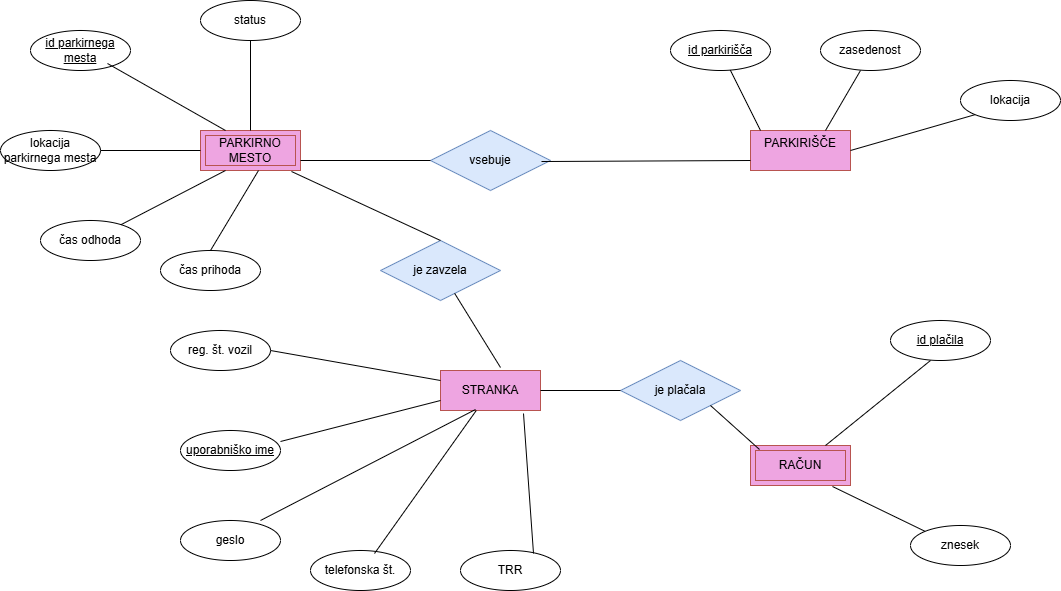

The diagram above was exported from draw.io. Its source (the exported page's mxGraphModel, read from the mxfile embedded in the PNG):
<mxGraphModel dx="2278" dy="777" grid="1" gridSize="10" guides="1" tooltips="1" connect="1" arrows="1" fold="1" page="1" pageScale="1" pageWidth="850" pageHeight="1100" math="0" shadow="0">
  <root>
    <mxCell id="0" />
    <mxCell id="1" parent="0" />
    <mxCell id="LTIBrfFfX135c-PvM2vN-2" value="PARKIRIŠČE&lt;div&gt;&lt;br&gt;&lt;/div&gt;" style="whiteSpace=wrap;html=1;align=center;strokeColor=#b85450;verticalAlign=middle;fontFamily=Helvetica;fontSize=12;fontColor=default;fillColor=light-dark(#eea5e1, #512d2b);" parent="1" vertex="1">
      <mxGeometry x="390" y="200" width="100" height="40" as="geometry" />
    </mxCell>
    <mxCell id="LTIBrfFfX135c-PvM2vN-5" value="STRANKA" style="whiteSpace=wrap;html=1;align=center;strokeColor=#b85450;verticalAlign=middle;fontFamily=Helvetica;fontSize=12;fontColor=default;fillColor=light-dark(#eea5e1, #512d2b);" parent="1" vertex="1">
      <mxGeometry x="80" y="440" width="100" height="40" as="geometry" />
    </mxCell>
    <mxCell id="LTIBrfFfX135c-PvM2vN-9" value="id parkirišča" style="ellipse;whiteSpace=wrap;html=1;align=center;fontStyle=4;" parent="1" vertex="1">
      <mxGeometry x="310" y="100" width="100" height="40" as="geometry" />
    </mxCell>
    <mxCell id="LTIBrfFfX135c-PvM2vN-10" value="" style="endArrow=none;html=1;rounded=0;entryX=0.1;entryY=0;entryDx=0;entryDy=0;entryPerimeter=0;" parent="1" source="LTIBrfFfX135c-PvM2vN-9" target="LTIBrfFfX135c-PvM2vN-2" edge="1">
      <mxGeometry relative="1" as="geometry">
        <mxPoint x="370" y="150" as="sourcePoint" />
        <mxPoint x="530" y="150" as="targetPoint" />
      </mxGeometry>
    </mxCell>
    <mxCell id="LTIBrfFfX135c-PvM2vN-12" value="zasedenost" style="ellipse;whiteSpace=wrap;html=1;align=center;" parent="1" vertex="1">
      <mxGeometry x="460" y="100" width="100" height="40" as="geometry" />
    </mxCell>
    <mxCell id="LTIBrfFfX135c-PvM2vN-14" value="lokacija" style="ellipse;whiteSpace=wrap;html=1;align=center;" parent="1" vertex="1">
      <mxGeometry x="600" y="150" width="100" height="40" as="geometry" />
    </mxCell>
    <mxCell id="LTIBrfFfX135c-PvM2vN-16" value="PARKIRNO MESTO" style="shape=ext;margin=3;double=1;whiteSpace=wrap;html=1;align=center;fillColor=light-dark(#eea5e1, #512d2b);strokeColor=#b85450;" parent="1" vertex="1">
      <mxGeometry x="-160" y="200" width="100" height="40" as="geometry" />
    </mxCell>
    <mxCell id="LTIBrfFfX135c-PvM2vN-18" value="id parkirnega mesta" style="ellipse;whiteSpace=wrap;html=1;align=center;fontStyle=4;" parent="1" vertex="1">
      <mxGeometry x="-330" y="100" width="100" height="40" as="geometry" />
    </mxCell>
    <mxCell id="LTIBrfFfX135c-PvM2vN-19" value="" style="endArrow=none;html=1;rounded=0;entryX=0.25;entryY=0;entryDx=0;entryDy=0;exitX=0.77;exitY=0.825;exitDx=0;exitDy=0;exitPerimeter=0;" parent="1" source="LTIBrfFfX135c-PvM2vN-18" target="LTIBrfFfX135c-PvM2vN-16" edge="1">
      <mxGeometry relative="1" as="geometry">
        <mxPoint x="-40" y="155" as="sourcePoint" />
        <mxPoint x="120" y="155" as="targetPoint" />
      </mxGeometry>
    </mxCell>
    <mxCell id="LTIBrfFfX135c-PvM2vN-20" value="status" style="ellipse;whiteSpace=wrap;html=1;align=center;" parent="1" vertex="1">
      <mxGeometry x="-160" y="70" width="100" height="40" as="geometry" />
    </mxCell>
    <mxCell id="LTIBrfFfX135c-PvM2vN-21" value="" style="endArrow=none;html=1;rounded=0;entryX=0.5;entryY=1;entryDx=0;entryDy=0;exitX=0.5;exitY=0;exitDx=0;exitDy=0;" parent="1" source="LTIBrfFfX135c-PvM2vN-16" target="LTIBrfFfX135c-PvM2vN-20" edge="1">
      <mxGeometry relative="1" as="geometry">
        <mxPoint x="10" y="204" as="sourcePoint" />
        <mxPoint x="170" y="204" as="targetPoint" />
      </mxGeometry>
    </mxCell>
    <mxCell id="LTIBrfFfX135c-PvM2vN-22" value="lokacija parkirnega mesta" style="ellipse;whiteSpace=wrap;html=1;align=center;" parent="1" vertex="1">
      <mxGeometry x="-360" y="200" width="100" height="40" as="geometry" />
    </mxCell>
    <mxCell id="LTIBrfFfX135c-PvM2vN-25" value="&lt;u&gt;uporabniško ime&lt;/u&gt;" style="ellipse;whiteSpace=wrap;html=1;align=center;" parent="1" vertex="1">
      <mxGeometry x="-180" y="500" width="100" height="40" as="geometry" />
    </mxCell>
    <mxCell id="LTIBrfFfX135c-PvM2vN-26" value="geslo" style="ellipse;whiteSpace=wrap;html=1;align=center;" parent="1" vertex="1">
      <mxGeometry x="-180" y="590" width="100" height="40" as="geometry" />
    </mxCell>
    <mxCell id="LTIBrfFfX135c-PvM2vN-27" value="telefonska št." style="ellipse;whiteSpace=wrap;html=1;align=center;" parent="1" vertex="1">
      <mxGeometry x="-50" y="620" width="100" height="40" as="geometry" />
    </mxCell>
    <mxCell id="LTIBrfFfX135c-PvM2vN-28" value="TRR" style="ellipse;whiteSpace=wrap;html=1;align=center;" parent="1" vertex="1">
      <mxGeometry x="100" y="620" width="100" height="40" as="geometry" />
    </mxCell>
    <mxCell id="LTIBrfFfX135c-PvM2vN-30" value="vsebuje" style="shape=rhombus;perimeter=rhombusPerimeter;whiteSpace=wrap;html=1;align=center;fillColor=#dae8fc;strokeColor=#6c8ebf;" parent="1" vertex="1">
      <mxGeometry x="70" y="200" width="120" height="60" as="geometry" />
    </mxCell>
    <mxCell id="LTIBrfFfX135c-PvM2vN-31" value="" style="endArrow=none;html=1;rounded=0;entryX=0;entryY=0.75;entryDx=0;entryDy=0;exitX=0.925;exitY=0.517;exitDx=0;exitDy=0;exitPerimeter=0;" parent="1" source="LTIBrfFfX135c-PvM2vN-30" target="LTIBrfFfX135c-PvM2vN-2" edge="1">
      <mxGeometry relative="1" as="geometry">
        <mxPoint x="190" y="229.5" as="sourcePoint" />
        <mxPoint x="350" y="229.5" as="targetPoint" />
      </mxGeometry>
    </mxCell>
    <mxCell id="LTIBrfFfX135c-PvM2vN-33" value="znesek" style="ellipse;whiteSpace=wrap;html=1;align=center;" parent="1" vertex="1">
      <mxGeometry x="550" y="595" width="100" height="40" as="geometry" />
    </mxCell>
    <mxCell id="LTIBrfFfX135c-PvM2vN-35" value="id plačila" style="ellipse;whiteSpace=wrap;html=1;align=center;fontStyle=4;" parent="1" vertex="1">
      <mxGeometry x="530" y="390" width="100" height="40" as="geometry" />
    </mxCell>
    <mxCell id="LTIBrfFfX135c-PvM2vN-36" value="je plačala" style="shape=rhombus;perimeter=rhombusPerimeter;whiteSpace=wrap;html=1;align=center;fillColor=#dae8fc;strokeColor=#6c8ebf;" parent="1" vertex="1">
      <mxGeometry x="260" y="430" width="120" height="60" as="geometry" />
    </mxCell>
    <mxCell id="LTIBrfFfX135c-PvM2vN-50" value="je zavzela" style="shape=rhombus;perimeter=rhombusPerimeter;whiteSpace=wrap;html=1;align=center;fillColor=#dae8fc;strokeColor=#6c8ebf;" parent="1" vertex="1">
      <mxGeometry x="20" y="310" width="120" height="60" as="geometry" />
    </mxCell>
    <mxCell id="LTIBrfFfX135c-PvM2vN-54" value="čas odhoda" style="ellipse;whiteSpace=wrap;html=1;align=center;" parent="1" vertex="1">
      <mxGeometry x="-320" y="290" width="100" height="40" as="geometry" />
    </mxCell>
    <mxCell id="LTIBrfFfX135c-PvM2vN-55" value="čas prihoda" style="ellipse;whiteSpace=wrap;html=1;align=center;" parent="1" vertex="1">
      <mxGeometry x="-200" y="320" width="100" height="40" as="geometry" />
    </mxCell>
    <mxCell id="LTIBrfFfX135c-PvM2vN-56" value="reg. št. vozil" style="ellipse;whiteSpace=wrap;html=1;align=center;" parent="1" vertex="1">
      <mxGeometry x="-190" y="400" width="100" height="40" as="geometry" />
    </mxCell>
    <mxCell id="WOidlwuoMng3DrLJj9Bc-8" value="RAČUN" style="shape=ext;margin=3;double=1;whiteSpace=wrap;html=1;align=center;strokeColor=#b85450;verticalAlign=middle;fontFamily=Helvetica;fontSize=12;fontColor=default;fillColor=light-dark(#eea5e1, #512d2b);" vertex="1" parent="1">
      <mxGeometry x="390" y="515" width="100" height="40" as="geometry" />
    </mxCell>
    <mxCell id="WOidlwuoMng3DrLJj9Bc-11" value="" style="endArrow=none;html=1;rounded=0;entryX=0.25;entryY=1;entryDx=0;entryDy=0;" edge="1" parent="1" source="LTIBrfFfX135c-PvM2vN-54" target="LTIBrfFfX135c-PvM2vN-16">
      <mxGeometry relative="1" as="geometry">
        <mxPoint x="-230" y="289" as="sourcePoint" />
        <mxPoint x="-70" y="289" as="targetPoint" />
      </mxGeometry>
    </mxCell>
    <mxCell id="WOidlwuoMng3DrLJj9Bc-12" value="" style="endArrow=none;html=1;rounded=0;exitX=0.5;exitY=0;exitDx=0;exitDy=0;entryX=0.58;entryY=1;entryDx=0;entryDy=0;entryPerimeter=0;" edge="1" parent="1" source="LTIBrfFfX135c-PvM2vN-55" target="LTIBrfFfX135c-PvM2vN-16">
      <mxGeometry relative="1" as="geometry">
        <mxPoint x="100" y="400" as="sourcePoint" />
        <mxPoint x="260" y="400" as="targetPoint" />
      </mxGeometry>
    </mxCell>
    <mxCell id="WOidlwuoMng3DrLJj9Bc-13" value="" style="endArrow=none;html=1;rounded=0;entryX=0.6;entryY=-0.075;entryDx=0;entryDy=0;entryPerimeter=0;" edge="1" parent="1" source="LTIBrfFfX135c-PvM2vN-50" target="LTIBrfFfX135c-PvM2vN-5">
      <mxGeometry relative="1" as="geometry">
        <mxPoint x="100" y="400" as="sourcePoint" />
        <mxPoint x="260" y="400" as="targetPoint" />
      </mxGeometry>
    </mxCell>
    <mxCell id="WOidlwuoMng3DrLJj9Bc-14" value="" style="endArrow=none;html=1;rounded=0;exitX=0.5;exitY=0;exitDx=0;exitDy=0;entryX=0.91;entryY=1.025;entryDx=0;entryDy=0;entryPerimeter=0;" edge="1" parent="1" source="LTIBrfFfX135c-PvM2vN-50" target="LTIBrfFfX135c-PvM2vN-16">
      <mxGeometry relative="1" as="geometry">
        <mxPoint x="100" y="400" as="sourcePoint" />
        <mxPoint x="260" y="400" as="targetPoint" />
      </mxGeometry>
    </mxCell>
    <mxCell id="WOidlwuoMng3DrLJj9Bc-17" value="" style="endArrow=none;html=1;rounded=0;exitX=1;exitY=0.5;exitDx=0;exitDy=0;entryX=0;entryY=0.25;entryDx=0;entryDy=0;" edge="1" parent="1" source="LTIBrfFfX135c-PvM2vN-56" target="LTIBrfFfX135c-PvM2vN-5">
      <mxGeometry relative="1" as="geometry">
        <mxPoint x="100" y="500" as="sourcePoint" />
        <mxPoint x="260" y="500" as="targetPoint" />
      </mxGeometry>
    </mxCell>
    <mxCell id="WOidlwuoMng3DrLJj9Bc-22" value="" style="endArrow=none;html=1;rounded=0;exitX=1;exitY=0.275;exitDx=0;exitDy=0;exitPerimeter=0;entryX=0;entryY=0.75;entryDx=0;entryDy=0;" edge="1" parent="1" source="LTIBrfFfX135c-PvM2vN-25" target="LTIBrfFfX135c-PvM2vN-5">
      <mxGeometry relative="1" as="geometry">
        <mxPoint x="100" y="500" as="sourcePoint" />
        <mxPoint x="260" y="500" as="targetPoint" />
      </mxGeometry>
    </mxCell>
    <mxCell id="WOidlwuoMng3DrLJj9Bc-23" value="" style="endArrow=none;html=1;rounded=0;entryX=0;entryY=0.5;entryDx=0;entryDy=0;exitX=1;exitY=0.5;exitDx=0;exitDy=0;" edge="1" parent="1" source="LTIBrfFfX135c-PvM2vN-5" target="LTIBrfFfX135c-PvM2vN-36">
      <mxGeometry relative="1" as="geometry">
        <mxPoint x="100" y="500" as="sourcePoint" />
        <mxPoint x="260" y="500" as="targetPoint" />
      </mxGeometry>
    </mxCell>
    <mxCell id="WOidlwuoMng3DrLJj9Bc-24" value="" style="endArrow=none;html=1;rounded=0;entryX=0.09;entryY=0.1;entryDx=0;entryDy=0;entryPerimeter=0;exitX=1;exitY=1;exitDx=0;exitDy=0;" edge="1" parent="1" source="LTIBrfFfX135c-PvM2vN-36" target="WOidlwuoMng3DrLJj9Bc-8">
      <mxGeometry relative="1" as="geometry">
        <mxPoint x="100" y="500" as="sourcePoint" />
        <mxPoint x="260" y="500" as="targetPoint" />
      </mxGeometry>
    </mxCell>
    <mxCell id="WOidlwuoMng3DrLJj9Bc-25" value="" style="endArrow=none;html=1;rounded=0;entryX=0.4;entryY=1;entryDx=0;entryDy=0;entryPerimeter=0;exitX=0.75;exitY=0;exitDx=0;exitDy=0;" edge="1" parent="1" source="WOidlwuoMng3DrLJj9Bc-8" target="LTIBrfFfX135c-PvM2vN-35">
      <mxGeometry relative="1" as="geometry">
        <mxPoint x="100" y="500" as="sourcePoint" />
        <mxPoint x="260" y="500" as="targetPoint" />
      </mxGeometry>
    </mxCell>
    <mxCell id="WOidlwuoMng3DrLJj9Bc-26" value="" style="endArrow=none;html=1;rounded=0;entryX=0;entryY=0;entryDx=0;entryDy=0;exitX=0.82;exitY=1.025;exitDx=0;exitDy=0;exitPerimeter=0;" edge="1" parent="1" source="WOidlwuoMng3DrLJj9Bc-8" target="LTIBrfFfX135c-PvM2vN-33">
      <mxGeometry relative="1" as="geometry">
        <mxPoint x="100" y="500" as="sourcePoint" />
        <mxPoint x="260" y="500" as="targetPoint" />
      </mxGeometry>
    </mxCell>
    <mxCell id="WOidlwuoMng3DrLJj9Bc-27" value="" style="endArrow=none;html=1;rounded=0;exitX=1;exitY=0.5;exitDx=0;exitDy=0;" edge="1" parent="1" source="LTIBrfFfX135c-PvM2vN-22" target="LTIBrfFfX135c-PvM2vN-16">
      <mxGeometry relative="1" as="geometry">
        <mxPoint x="100" y="400" as="sourcePoint" />
        <mxPoint x="260" y="400" as="targetPoint" />
      </mxGeometry>
    </mxCell>
    <mxCell id="WOidlwuoMng3DrLJj9Bc-28" value="" style="endArrow=none;html=1;rounded=0;entryX=0;entryY=1;entryDx=0;entryDy=0;exitX=1;exitY=0.5;exitDx=0;exitDy=0;" edge="1" parent="1" source="LTIBrfFfX135c-PvM2vN-2" target="LTIBrfFfX135c-PvM2vN-14">
      <mxGeometry relative="1" as="geometry">
        <mxPoint x="100" y="400" as="sourcePoint" />
        <mxPoint x="260" y="400" as="targetPoint" />
      </mxGeometry>
    </mxCell>
    <mxCell id="WOidlwuoMng3DrLJj9Bc-29" value="" style="endArrow=none;html=1;rounded=0;entryX=0.4;entryY=1;entryDx=0;entryDy=0;entryPerimeter=0;exitX=0.75;exitY=0;exitDx=0;exitDy=0;" edge="1" parent="1" source="LTIBrfFfX135c-PvM2vN-2" target="LTIBrfFfX135c-PvM2vN-12">
      <mxGeometry relative="1" as="geometry">
        <mxPoint x="100" y="400" as="sourcePoint" />
        <mxPoint x="260" y="400" as="targetPoint" />
      </mxGeometry>
    </mxCell>
    <mxCell id="WOidlwuoMng3DrLJj9Bc-30" value="" style="endArrow=none;html=1;rounded=0;entryX=0.8;entryY=0;entryDx=0;entryDy=0;entryPerimeter=0;exitX=0.35;exitY=0.975;exitDx=0;exitDy=0;exitPerimeter=0;" edge="1" parent="1" source="LTIBrfFfX135c-PvM2vN-5" target="LTIBrfFfX135c-PvM2vN-26">
      <mxGeometry relative="1" as="geometry">
        <mxPoint x="100" y="400" as="sourcePoint" />
        <mxPoint x="260" y="400" as="targetPoint" />
      </mxGeometry>
    </mxCell>
    <mxCell id="WOidlwuoMng3DrLJj9Bc-32" value="" style="endArrow=none;html=1;rounded=0;exitX=0.64;exitY=0.075;exitDx=0;exitDy=0;exitPerimeter=0;" edge="1" parent="1" source="LTIBrfFfX135c-PvM2vN-27" target="LTIBrfFfX135c-PvM2vN-5">
      <mxGeometry relative="1" as="geometry">
        <mxPoint x="100" y="400" as="sourcePoint" />
        <mxPoint x="260" y="400" as="targetPoint" />
      </mxGeometry>
    </mxCell>
    <mxCell id="WOidlwuoMng3DrLJj9Bc-33" value="" style="endArrow=none;html=1;rounded=0;entryX=0.73;entryY=0.075;entryDx=0;entryDy=0;entryPerimeter=0;exitX=0.83;exitY=1.075;exitDx=0;exitDy=0;exitPerimeter=0;" edge="1" parent="1" source="LTIBrfFfX135c-PvM2vN-5" target="LTIBrfFfX135c-PvM2vN-28">
      <mxGeometry relative="1" as="geometry">
        <mxPoint x="100" y="400" as="sourcePoint" />
        <mxPoint x="260" y="400" as="targetPoint" />
      </mxGeometry>
    </mxCell>
    <mxCell id="WOidlwuoMng3DrLJj9Bc-34" value="" style="endArrow=none;html=1;rounded=0;entryX=0;entryY=0.5;entryDx=0;entryDy=0;exitX=1;exitY=0.75;exitDx=0;exitDy=0;" edge="1" parent="1" source="LTIBrfFfX135c-PvM2vN-16" target="LTIBrfFfX135c-PvM2vN-30">
      <mxGeometry relative="1" as="geometry">
        <mxPoint x="100" y="400" as="sourcePoint" />
        <mxPoint x="260" y="400" as="targetPoint" />
      </mxGeometry>
    </mxCell>
  </root>
</mxGraphModel>